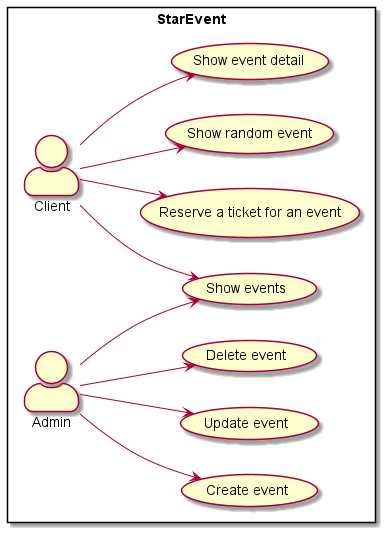

The diagram above was rendered by PlantUML. Its source (embedded in the PNG):
@startuml
skinparam actorStyle awesome
left to right direction
rectangle StarEvent {
:Client:

Client --> (Show events)
Client --> (Show event detail)
Client --> (Reserve a ticket for an event)
Client --> (Show random event)

:Admin:
Admin --> (Show events)
Admin --> (Create event)
Admin --> (Update event)
Admin --> (Delete event)
}
@enduml